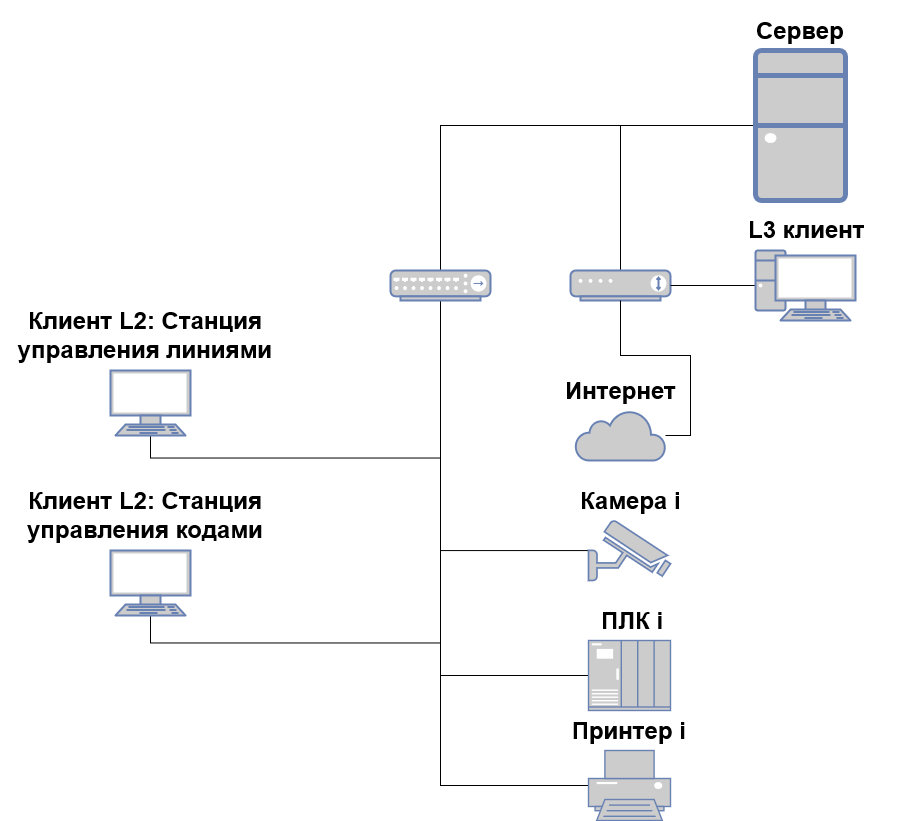

The diagram above was exported from draw.io. Its source (the exported page's mxGraphModel, read from the mxfile embedded in the PNG):
<mxGraphModel dx="1912" dy="1027" grid="1" gridSize="10" guides="1" tooltips="1" connect="1" arrows="1" fold="1" page="1" pageScale="1" pageWidth="1100" pageHeight="850" background="none" math="0" shadow="0">
  <root>
    <mxCell id="0" />
    <mxCell id="1" parent="0" />
    <mxCell id="YVPOWBmLveBWrFI8A_J2-6" style="edgeStyle=orthogonalEdgeStyle;rounded=0;orthogonalLoop=1;jettySize=auto;html=1;exitX=0;exitY=0.5;exitDx=0;exitDy=0;exitPerimeter=0;endArrow=none;endFill=0;" edge="1" parent="1" source="YVPOWBmLveBWrFI8A_J2-2" target="YVPOWBmLveBWrFI8A_J2-4">
      <mxGeometry relative="1" as="geometry" />
    </mxCell>
    <mxCell id="YVPOWBmLveBWrFI8A_J2-10" style="edgeStyle=orthogonalEdgeStyle;rounded=0;orthogonalLoop=1;jettySize=auto;html=1;exitX=0;exitY=0.5;exitDx=0;exitDy=0;exitPerimeter=0;entryX=0.5;entryY=0;entryDx=0;entryDy=0;entryPerimeter=0;endArrow=none;endFill=0;" edge="1" parent="1" source="YVPOWBmLveBWrFI8A_J2-2" target="YVPOWBmLveBWrFI8A_J2-5">
      <mxGeometry relative="1" as="geometry" />
    </mxCell>
    <mxCell id="YVPOWBmLveBWrFI8A_J2-2" value="" style="fontColor=#0066CC;verticalAlign=top;verticalLabelPosition=bottom;labelPosition=center;align=center;html=1;outlineConnect=0;fillColor=#CCCCCC;strokeColor=#6881B3;gradientColor=none;gradientDirection=north;strokeWidth=2;shape=mxgraph.networks.desktop_pc;" vertex="1" parent="1">
      <mxGeometry x="805" y="60" width="90" height="150" as="geometry" />
    </mxCell>
    <mxCell id="YVPOWBmLveBWrFI8A_J2-4" value="" style="fontColor=#0066CC;verticalAlign=top;verticalLabelPosition=bottom;labelPosition=center;align=center;html=1;outlineConnect=0;fillColor=#CCCCCC;strokeColor=#6881B3;gradientColor=none;gradientDirection=north;strokeWidth=2;shape=mxgraph.networks.modem;" vertex="1" parent="1">
      <mxGeometry x="620" y="280" width="100" height="30" as="geometry" />
    </mxCell>
    <mxCell id="YVPOWBmLveBWrFI8A_J2-20" style="edgeStyle=orthogonalEdgeStyle;rounded=0;orthogonalLoop=1;jettySize=auto;html=1;exitX=0.5;exitY=1;exitDx=0;exitDy=0;exitPerimeter=0;entryX=0;entryY=0.5;entryDx=0;entryDy=0;entryPerimeter=0;endArrow=none;endFill=0;" edge="1" parent="1" source="YVPOWBmLveBWrFI8A_J2-5" target="YVPOWBmLveBWrFI8A_J2-19">
      <mxGeometry relative="1" as="geometry" />
    </mxCell>
    <mxCell id="YVPOWBmLveBWrFI8A_J2-5" value="" style="fontColor=#0066CC;verticalAlign=top;verticalLabelPosition=bottom;labelPosition=center;align=center;html=1;outlineConnect=0;fillColor=#CCCCCC;strokeColor=#6881B3;gradientColor=none;gradientDirection=north;strokeWidth=2;shape=mxgraph.networks.hub;" vertex="1" parent="1">
      <mxGeometry x="440" y="280" width="100" height="30" as="geometry" />
    </mxCell>
    <mxCell id="YVPOWBmLveBWrFI8A_J2-9" style="edgeStyle=orthogonalEdgeStyle;rounded=0;orthogonalLoop=1;jettySize=auto;html=1;exitX=0;exitY=0.5;exitDx=0;exitDy=0;exitPerimeter=0;endArrow=none;endFill=0;" edge="1" parent="1" source="YVPOWBmLveBWrFI8A_J2-8" target="YVPOWBmLveBWrFI8A_J2-4">
      <mxGeometry relative="1" as="geometry" />
    </mxCell>
    <mxCell id="YVPOWBmLveBWrFI8A_J2-8" value="" style="fontColor=#0066CC;verticalAlign=top;verticalLabelPosition=bottom;labelPosition=center;align=center;html=1;outlineConnect=0;fillColor=#CCCCCC;strokeColor=#6881B3;gradientColor=none;gradientDirection=north;strokeWidth=2;shape=mxgraph.networks.pc;" vertex="1" parent="1">
      <mxGeometry x="805" y="260" width="100" height="70" as="geometry" />
    </mxCell>
    <mxCell id="YVPOWBmLveBWrFI8A_J2-11" value="&lt;h1&gt;Сервер&lt;br&gt;&lt;/h1&gt;" style="text;html=1;strokeColor=none;fillColor=none;spacing=5;spacingTop=-20;whiteSpace=wrap;overflow=hidden;rounded=0;" vertex="1" parent="1">
      <mxGeometry x="801" y="20" width="104" height="50" as="geometry" />
    </mxCell>
    <mxCell id="YVPOWBmLveBWrFI8A_J2-12" value="&lt;h1&gt;L3 клиент&lt;br&gt;&lt;/h1&gt;" style="text;html=1;strokeColor=none;fillColor=none;spacing=5;spacingTop=-20;whiteSpace=wrap;overflow=hidden;rounded=0;" vertex="1" parent="1">
      <mxGeometry x="793" y="219" width="155" height="50" as="geometry" />
    </mxCell>
    <mxCell id="YVPOWBmLveBWrFI8A_J2-15" style="edgeStyle=orthogonalEdgeStyle;rounded=0;orthogonalLoop=1;jettySize=auto;html=1;endArrow=none;endFill=0;" edge="1" parent="1" source="YVPOWBmLveBWrFI8A_J2-14" target="YVPOWBmLveBWrFI8A_J2-4">
      <mxGeometry relative="1" as="geometry">
        <Array as="points">
          <mxPoint x="740" y="445" />
          <mxPoint x="740" y="365" />
          <mxPoint x="670" y="365" />
        </Array>
      </mxGeometry>
    </mxCell>
    <mxCell id="YVPOWBmLveBWrFI8A_J2-14" value="" style="html=1;outlineConnect=0;fillColor=#CCCCCC;strokeColor=#6881B3;gradientColor=none;gradientDirection=north;strokeWidth=2;shape=mxgraph.networks.cloud;fontColor=#ffffff;" vertex="1" parent="1">
      <mxGeometry x="625" y="420" width="90" height="50" as="geometry" />
    </mxCell>
    <mxCell id="YVPOWBmLveBWrFI8A_J2-16" value="&lt;h1&gt;Интернет&lt;br&gt;&lt;/h1&gt;" style="text;html=1;strokeColor=none;fillColor=none;spacing=5;spacingTop=-20;whiteSpace=wrap;overflow=hidden;rounded=0;" vertex="1" parent="1">
      <mxGeometry x="610" y="380" width="155" height="50" as="geometry" />
    </mxCell>
    <mxCell id="YVPOWBmLveBWrFI8A_J2-21" style="edgeStyle=orthogonalEdgeStyle;rounded=0;orthogonalLoop=1;jettySize=auto;html=1;endArrow=none;endFill=0;" edge="1" parent="1" source="YVPOWBmLveBWrFI8A_J2-17">
      <mxGeometry relative="1" as="geometry">
        <mxPoint x="490" y="540" as="targetPoint" />
        <Array as="points">
          <mxPoint x="490" y="560" />
        </Array>
      </mxGeometry>
    </mxCell>
    <mxCell id="YVPOWBmLveBWrFI8A_J2-17" value="" style="fontColor=#0066CC;verticalAlign=top;verticalLabelPosition=bottom;labelPosition=center;align=center;html=1;outlineConnect=0;fillColor=#CCCCCC;strokeColor=#6881B3;gradientColor=none;gradientDirection=north;strokeWidth=2;shape=mxgraph.networks.security_camera;" vertex="1" parent="1">
      <mxGeometry x="638" y="530" width="82" height="60" as="geometry" />
    </mxCell>
    <mxCell id="YVPOWBmLveBWrFI8A_J2-23" style="edgeStyle=orthogonalEdgeStyle;rounded=0;orthogonalLoop=1;jettySize=auto;html=1;exitX=0;exitY=0.5;exitDx=0;exitDy=0;exitPerimeter=0;endArrow=none;endFill=0;" edge="1" parent="1" source="YVPOWBmLveBWrFI8A_J2-18">
      <mxGeometry relative="1" as="geometry">
        <mxPoint x="490" y="625.6666666666667" as="targetPoint" />
      </mxGeometry>
    </mxCell>
    <mxCell id="YVPOWBmLveBWrFI8A_J2-18" value="" style="fontColor=#0066CC;verticalAlign=top;verticalLabelPosition=bottom;labelPosition=center;align=center;html=1;outlineConnect=0;fillColor=#CCCCCC;strokeColor=#6881B3;gradientColor=none;gradientDirection=north;strokeWidth=2;shape=mxgraph.networks.ups_enterprise;" vertex="1" parent="1">
      <mxGeometry x="638" y="650" width="82" height="70" as="geometry" />
    </mxCell>
    <mxCell id="YVPOWBmLveBWrFI8A_J2-19" value="" style="fontColor=#0066CC;verticalAlign=top;verticalLabelPosition=bottom;labelPosition=center;align=center;html=1;outlineConnect=0;fillColor=#CCCCCC;strokeColor=#6881B3;gradientColor=none;gradientDirection=north;strokeWidth=2;shape=mxgraph.networks.printer;" vertex="1" parent="1">
      <mxGeometry x="638" y="760" width="82" height="70" as="geometry" />
    </mxCell>
    <mxCell id="YVPOWBmLveBWrFI8A_J2-24" value="&lt;h1&gt;Камера i&lt;br&gt;&lt;/h1&gt;" style="text;html=1;strokeColor=none;fillColor=none;spacing=5;spacingTop=-20;whiteSpace=wrap;overflow=hidden;rounded=0;" vertex="1" parent="1">
      <mxGeometry x="625" y="490" width="155" height="50" as="geometry" />
    </mxCell>
    <mxCell id="YVPOWBmLveBWrFI8A_J2-25" value="&lt;h1&gt;ПЛК i&lt;br&gt;&lt;/h1&gt;" style="text;html=1;strokeColor=none;fillColor=none;spacing=5;spacingTop=-20;whiteSpace=wrap;overflow=hidden;rounded=0;" vertex="1" parent="1">
      <mxGeometry x="646" y="610" width="155" height="50" as="geometry" />
    </mxCell>
    <mxCell id="YVPOWBmLveBWrFI8A_J2-27" value="&lt;h1&gt;&amp;nbsp;Принтер i&lt;br&gt;&lt;/h1&gt;&amp;nbsp;" style="text;html=1;strokeColor=none;fillColor=none;spacing=5;spacingTop=-20;whiteSpace=wrap;overflow=hidden;rounded=0;" vertex="1" parent="1">
      <mxGeometry x="610" y="720" width="155" height="50" as="geometry" />
    </mxCell>
    <mxCell id="YVPOWBmLveBWrFI8A_J2-31" style="edgeStyle=orthogonalEdgeStyle;rounded=0;orthogonalLoop=1;jettySize=auto;html=1;exitX=0.5;exitY=1;exitDx=0;exitDy=0;exitPerimeter=0;endArrow=none;endFill=0;" edge="1" parent="1" source="YVPOWBmLveBWrFI8A_J2-28">
      <mxGeometry relative="1" as="geometry">
        <mxPoint x="490" y="490" as="targetPoint" />
      </mxGeometry>
    </mxCell>
    <mxCell id="YVPOWBmLveBWrFI8A_J2-28" value="" style="fontColor=#0066CC;verticalAlign=top;verticalLabelPosition=bottom;labelPosition=center;align=center;html=1;outlineConnect=0;fillColor=#CCCCCC;strokeColor=#6881B3;gradientColor=none;gradientDirection=north;strokeWidth=2;shape=mxgraph.networks.terminal;" vertex="1" parent="1">
      <mxGeometry x="160" y="380" width="80" height="65" as="geometry" />
    </mxCell>
    <mxCell id="YVPOWBmLveBWrFI8A_J2-30" style="edgeStyle=orthogonalEdgeStyle;rounded=0;orthogonalLoop=1;jettySize=auto;html=1;exitX=0.5;exitY=1;exitDx=0;exitDy=0;exitPerimeter=0;endArrow=none;endFill=0;" edge="1" parent="1" source="YVPOWBmLveBWrFI8A_J2-29">
      <mxGeometry relative="1" as="geometry">
        <mxPoint x="490" y="680" as="targetPoint" />
      </mxGeometry>
    </mxCell>
    <mxCell id="YVPOWBmLveBWrFI8A_J2-29" value="" style="fontColor=#0066CC;verticalAlign=top;verticalLabelPosition=bottom;labelPosition=center;align=center;html=1;outlineConnect=0;fillColor=#CCCCCC;strokeColor=#6881B3;gradientColor=none;gradientDirection=north;strokeWidth=2;shape=mxgraph.networks.terminal;" vertex="1" parent="1">
      <mxGeometry x="160" y="560" width="80" height="65" as="geometry" />
    </mxCell>
    <mxCell id="YVPOWBmLveBWrFI8A_J2-32" value="&lt;h1&gt;Клиент L2: Станция управления линиями&lt;br&gt;&lt;/h1&gt;" style="text;html=1;strokeColor=none;fillColor=none;spacing=5;spacingTop=-20;whiteSpace=wrap;overflow=hidden;rounded=0;align=center;" vertex="1" parent="1">
      <mxGeometry x="50" y="310" width="290" height="70" as="geometry" />
    </mxCell>
    <mxCell id="YVPOWBmLveBWrFI8A_J2-34" value="&lt;h1&gt;Клиент L2: Станция управления кодами&lt;br&gt;&lt;/h1&gt;" style="text;html=1;strokeColor=none;fillColor=none;spacing=5;spacingTop=-20;whiteSpace=wrap;overflow=hidden;rounded=0;align=center;" vertex="1" parent="1">
      <mxGeometry x="50" y="490" width="290" height="70" as="geometry" />
    </mxCell>
  </root>
</mxGraphModel>